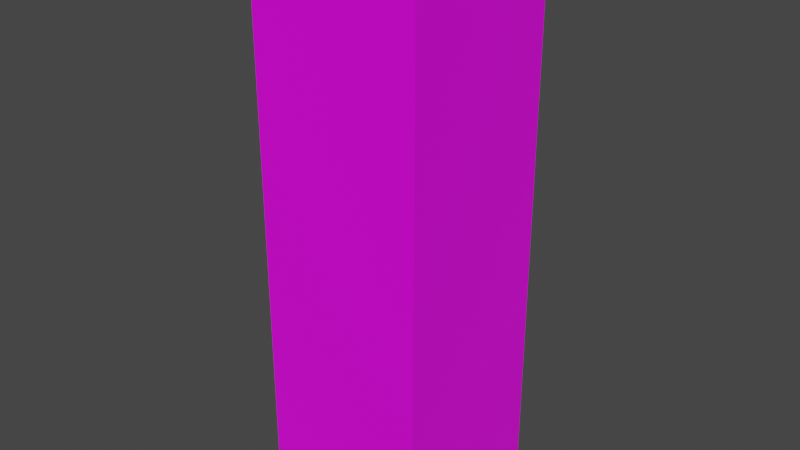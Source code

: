 # Source: MedievalOptimized.blend  (saved by Blender 3.0.42; exported with 4.5.12 LTS)
import bpy
from mathutils import Matrix  # noqa: F401  (used for matrix-valued properties, if any)

bpy.ops.wm.read_factory_settings(use_empty=True)
scene = bpy.context.scene
scene.name = 'Scene'

# ---- images (referenced by path relative to the original .blend; pixels are not part of the script)
import os
ASSET_DIR = os.environ.get("B2B_ASSET_DIR", "")  # directory of the original .blend (textures are referenced by path, not embedded)
HERE = os.path.dirname(os.path.abspath(__file__))  # packed textures are extracted next to this script under _unpacked/

def load_image(name, relpath, width, height, colorspace="sRGB"):
    """Load a texture the original file referenced (path relative to the .blend, or extracted next to this script)."""
    p = next((c for c in (os.path.join(HERE, relpath), os.path.join(ASSET_DIR, relpath)) if relpath and os.path.exists(c)), "")
    if p:
        img = bpy.data.images.load(p, check_existing=True)
        img.name = name
    else:  # same state as the original file: an image datablock whose file is absent (Cycles renders it pink)
        img = bpy.data.images.new(name, width, height)
        img.source = "FILE"
        img.filepath = "//" + (relpath or name)
    img.colorspace_settings.name = colorspace
    return img
img_untitled_002 = load_image('Untitled.002', '', 4, 4, 'Linear Rec.709')

# ---- materials (node trees are filled in below, after node groups)
mat_material = bpy.data.materials.new('Material')
mat_material.alpha_threshold = 0.0
mat_material.use_transparent_shadow = False
mat_material.line_color = (0.0, 0.0, 0.0, 1.0)

# ---- material node trees
mat_material.use_nodes = True; mat_material.node_tree.nodes.clear()
_N = mat_material.node_tree.nodes; _L = mat_material.node_tree.links
n0 = _N.new('ShaderNodeOutputMaterial'); n0.name = 'Material Output'; n0.location = (300, 300)
n1 = _N.new('ShaderNodeBsdfPrincipled'); n1.name = 'Principled BSDF'; n1.location = (10, 300)
n1.distribution = 'GGX'
n1.subsurface_method = 'RANDOM_WALK_SKIN'
n1.inputs[2].default_value = 0.4
n1.inputs[3].default_value = 1.45
n1.inputs[27].default_value = (0.0, 0.0, 0.0, 1.0)
n1.inputs[28].default_value = 1.0
n2 = _N.new('ShaderNodeTexImage'); n2.name = 'Image Texture'; n2.location = (-280, 270)
n2.image = img_untitled_002
n2.interpolation = 'Closest'
_L.new(n1.outputs[0], n0.inputs[0])
_L.new(n2.outputs[0], n1.inputs[0])
n0.is_active_output = True

# ---- world
world_world = bpy.data.worlds.new('World'); scene.world = world_world
world_world.use_nodes = True; world_world.node_tree.nodes.clear()
_N = world_world.node_tree.nodes; _L = world_world.node_tree.links
n0 = _N.new('ShaderNodeOutputWorld'); n0.name = 'World Output'; n0.location = (300, 300)
n1 = _N.new('ShaderNodeBackground'); n1.name = 'Background'; n1.location = (10, 300)
n1.inputs[0].default_value = (0.05088, 0.05088, 0.05088, 1.0)
_L.new(n1.outputs[0], n0.inputs[0])
n0.is_active_output = True
world_world.color = (0.05088, 0.05088, 0.05088)
world_world.use_sun_shadow = False
world_world.sun_shadow_jitter_overblur = 0.0

# ---- meshes
me_cube = bpy.data.meshes.new('Cube')
me_cube.from_pydata([(0.3, 0.3, 2.0), (0.3, 0.3, 0.0), (0.3, -0.3, 2.0), (0.3, -0.3, 0.0), (-0.3, 0.3, 2.0), (-0.3, 0.3, 0.0), (-0.3, -0.3, 2.0), (-0.3, -0.3, 0.0)], [], [(0, 4, 6, 2), (3, 2, 6, 7), (7, 6, 4, 5), (5, 1, 3, 7), (1, 0, 2, 3), (5, 4, 0, 1)])
_uv = me_cube.uv_layers.new(name='UVMap')
_uv.uv.foreach_set('vector', [0.25, 0.7513, 0.5, 0.7513, 0.5, 1.0, 0.25, 1.0, 0.25, 2.017e-08, 0.25, 0.7513, 0.0, 0.7513, 6.457e-08, 0.0, 0.5, 2.017e-08, 0.5, 0.7513, 0.25, 0.7513, 0.25, 0.0, 3.229e-08, 0.7513, 0.25, 0.7513, 0.25, 1.0, 0.0, 1.0, 0.75, 2.017e-08, 0.75, 0.7513, 0.5, 0.7513, 0.5, 0.0, 1.0, 2.017e-08, 1.0, 0.7513, 0.75, 0.7513, 0.75, 0.0])
me_cube.materials.append(mat_material)
me_cube.use_remesh_preserve_volume = False
me_cube.use_remesh_preserve_attributes = False
me_cube.use_mirror_vertex_groups = False
me_cube.update()

# ---- objects
ob_body = bpy.data.objects.new('Body', me_cube)

# ---- transforms, parenting, visibility, modifiers, constraints
ob_body.location = (0.0, 0.0, 0.0)
ob_body.lock_rotations_4d = False
ob_body.empty_display_type = 'ARROWS'
ob_body.lineart.crease_threshold = 0.0

# ---- collection membership
scene.collection.objects.link(ob_body)

# ---- scene / render settings (as saved in the file)
scene.frame_start = 1; scene.frame_end = 250; scene.frame_set(1)
scene.render.engine = 'BLENDER_EEVEE_NEXT'
scene.cycles.sampling_pattern = 'TABULATED_SOBOL'
scene.cycles.use_light_tree = False
scene.view_settings.view_transform = 'Filmic'
bpy.context.view_layer.update()

# ---- added for rendering (the .blend has no active camera and no usable light): camera, sun
cam_auto = bpy.data.cameras.new('AutoCamera')
cam_auto.lens = 50.0
cam_auto.sensor_width = 36.0
cam_auto.clip_end = 1000.0
ob_auto_camera = bpy.data.objects.new('AutoCamera', cam_auto)
scene.collection.objects.link(ob_auto_camera)
ob_auto_camera.location = (2.0101, -2.41212, 2.60808)
ob_auto_camera.rotation_euler = (1.09748, -7.21219e-08, 0.694738)
scene.camera = ob_auto_camera
light_auto_sun = bpy.data.lights.new('AutoSun', 'SUN')
light_auto_sun.energy = 3.0
light_auto_sun.angle = 0.0523599
ob_auto_sun = bpy.data.objects.new('AutoSun', light_auto_sun)
scene.collection.objects.link(ob_auto_sun)
ob_auto_sun.rotation_euler = (0.872665, 0.174533, 0.523599)
bpy.context.view_layer.update()
